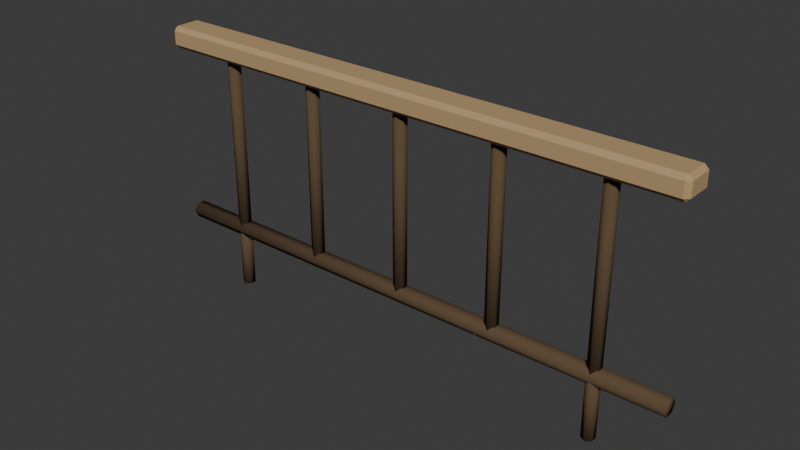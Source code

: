 # Source: lookout_railing_2m.blend  (saved by Blender 5.2.45; exported with 4.5.12 LTS)
import bpy
from mathutils import Matrix  # noqa: F401  (used for matrix-valued properties, if any)

bpy.ops.wm.read_factory_settings(use_empty=True)
scene = bpy.context.scene
scene.name = 'Scene'

# ---- collections
col_collection = bpy.data.collections.new('Collection'); scene.collection.children.link(col_collection)

# ---- materials (node trees are filled in below, after node groups)
mat_metal_001 = bpy.data.materials.new('metal.001')
mat_metal_001.diffuse_color = (0.1095, 0.07227, 0.03955, 1.0)
mat_wood_light_001 = bpy.data.materials.new('wood_light.001')
mat_wood_light_001.diffuse_color = (0.4793, 0.3185, 0.1683, 1.0)

# ---- material node trees
mat_metal_001.use_nodes = True; mat_metal_001.node_tree.nodes.clear()
_N = mat_metal_001.node_tree.nodes; _L = mat_metal_001.node_tree.links
n0 = _N.new('ShaderNodeBsdfPrincipled'); n0.name = 'Principled BSDF'; n0.location = (-200, 100)
n0.inputs[0].default_value = (0.1095, 0.07227, 0.03955, 1.0)
n0.inputs[2].default_value = 0.94
n0.inputs[10].default_value = 0.005
n0.inputs[13].default_value = 0.15
n1 = _N.new('ShaderNodeOutputMaterial'); n1.name = 'Material Output'; n1.location = (200, 100)
_L.new(n0.outputs[0], n1.inputs[0])
n1.is_active_output = True
mat_wood_light_001.use_nodes = True; mat_wood_light_001.node_tree.nodes.clear()
_N = mat_wood_light_001.node_tree.nodes; _L = mat_wood_light_001.node_tree.links
n0 = _N.new('ShaderNodeBsdfPrincipled'); n0.name = 'Principled BSDF'; n0.location = (-200, 100)
n0.inputs[0].default_value = (0.4793, 0.3185, 0.1683, 1.0)
n0.inputs[2].default_value = 0.94
n0.inputs[10].default_value = 0.005
n0.inputs[13].default_value = 0.15
n1 = _N.new('ShaderNodeOutputMaterial'); n1.name = 'Material Output'; n1.location = (200, 100)
_L.new(n0.outputs[0], n1.inputs[0])
n1.is_active_output = True

# ---- world
world_world = bpy.data.worlds.new('World'); scene.world = world_world
world_world.use_nodes = True; world_world.node_tree.nodes.clear()
_N = world_world.node_tree.nodes; _L = world_world.node_tree.links
n0 = _N.new('ShaderNodeOutputWorld'); n0.name = 'World Output'; n0.location = (200, 100)
n1 = _N.new('ShaderNodeBackground'); n1.name = 'Background'; n1.location = (-200, 100)
n1.inputs[0].default_value = (0.05088, 0.05088, 0.05088, 1.0)
_L.new(n1.outputs[0], n0.inputs[0])
n0.is_active_output = True
world_world.color = (0.05088, 0.05088, 0.05088)
world_world.sun_shadow_jitter_overblur = 0.0

# ---- meshes
me_dark_lower_railing = bpy.data.meshes.new('Dark lower railing')
me_dark_lower_railing.from_pydata([(-1.0, -0.032, 0.23), (-1.0, -0.016, 0.2023), (-1.0, 0.016, 0.2023), (-1.0, 0.032, 0.23), (-1.0, 0.016, 0.2577), (-1.0, -0.016, 0.2577), (1.0, -0.032, 0.23), (1.0, -0.016, 0.2023), (1.0, 0.016, 0.2023), (1.0, 0.032, 0.23), (1.0, 0.016, 0.2577), (1.0, -0.016, 0.2577)], [], [(0, 1, 7, 6), (1, 2, 8, 7), (2, 3, 9, 8), (3, 4, 10, 9), (4, 5, 11, 10), (5, 0, 6, 11), (5, 4, 3, 2, 1, 0), (6, 7, 8, 9, 10, 11)])
me_dark_lower_railing.polygons.foreach_set('use_smooth', [True] * 8)
me_dark_lower_railing.materials.append(mat_metal_001)
me_dark_lower_railing.update()
me_open_vertical_bar = bpy.data.meshes.new('Open vertical bar')
me_open_vertical_bar.from_pydata([(-0.75, 0.024, 0.23), (-0.7708, 0.012, 0.23), (-0.7708, -0.012, 0.23), (-0.75, -0.024, 0.23), (-0.7292, -0.012, 0.23), (-0.7292, 0.012, 0.23), (-0.75, 0.024, 0.89), (-0.7708, 0.012, 0.89), (-0.7708, -0.012, 0.89), (-0.75, -0.024, 0.89), (-0.7292, -0.012, 0.89), (-0.7292, 0.012, 0.89)], [], [(0, 1, 7, 6), (1, 2, 8, 7), (2, 3, 9, 8), (3, 4, 10, 9), (4, 5, 11, 10), (5, 0, 6, 11), (5, 4, 3, 2, 1, 0), (6, 7, 8, 9, 10, 11)])
me_open_vertical_bar.polygons.foreach_set('use_smooth', [True] * 8)
me_open_vertical_bar.materials.append(mat_metal_001)
me_open_vertical_bar.update()
me_open_vertical_bar_001 = bpy.data.meshes.new('Open vertical bar.001')
me_open_vertical_bar_001.from_pydata([(-0.375, 0.024, 0.23), (-0.3958, 0.012, 0.23), (-0.3958, -0.012, 0.23), (-0.375, -0.024, 0.23), (-0.3542, -0.012, 0.23), (-0.3542, 0.012, 0.23), (-0.375, 0.024, 0.89), (-0.3958, 0.012, 0.89), (-0.3958, -0.012, 0.89), (-0.375, -0.024, 0.89), (-0.3542, -0.012, 0.89), (-0.3542, 0.012, 0.89)], [], [(0, 1, 7, 6), (1, 2, 8, 7), (2, 3, 9, 8), (3, 4, 10, 9), (4, 5, 11, 10), (5, 0, 6, 11), (5, 4, 3, 2, 1, 0), (6, 7, 8, 9, 10, 11)])
me_open_vertical_bar_001.polygons.foreach_set('use_smooth', [True] * 8)
me_open_vertical_bar_001.materials.append(mat_metal_001)
me_open_vertical_bar_001.update()
me_open_vertical_bar_002 = bpy.data.meshes.new('Open vertical bar.002')
me_open_vertical_bar_002.from_pydata([(0.0, 0.024, 0.23), (-0.02078, 0.012, 0.23), (-0.02078, -0.012, 0.23), (-2.939e-18, -0.024, 0.23), (0.02078, -0.012, 0.23), (0.02078, 0.012, 0.23), (0.0, 0.024, 0.89), (-0.02078, 0.012, 0.89), (-0.02078, -0.012, 0.89), (-2.939e-18, -0.024, 0.89), (0.02078, -0.012, 0.89), (0.02078, 0.012, 0.89)], [], [(0, 1, 7, 6), (1, 2, 8, 7), (2, 3, 9, 8), (3, 4, 10, 9), (4, 5, 11, 10), (5, 0, 6, 11), (5, 4, 3, 2, 1, 0), (6, 7, 8, 9, 10, 11)])
me_open_vertical_bar_002.polygons.foreach_set('use_smooth', [True] * 8)
me_open_vertical_bar_002.materials.append(mat_metal_001)
me_open_vertical_bar_002.update()
me_open_vertical_bar_003 = bpy.data.meshes.new('Open vertical bar.003')
me_open_vertical_bar_003.from_pydata([(0.375, 0.024, 0.23), (0.3542, 0.012, 0.23), (0.3542, -0.012, 0.23), (0.375, -0.024, 0.23), (0.3958, -0.012, 0.23), (0.3958, 0.012, 0.23), (0.375, 0.024, 0.89), (0.3542, 0.012, 0.89), (0.3542, -0.012, 0.89), (0.375, -0.024, 0.89), (0.3958, -0.012, 0.89), (0.3958, 0.012, 0.89)], [], [(0, 1, 7, 6), (1, 2, 8, 7), (2, 3, 9, 8), (3, 4, 10, 9), (4, 5, 11, 10), (5, 0, 6, 11), (5, 4, 3, 2, 1, 0), (6, 7, 8, 9, 10, 11)])
me_open_vertical_bar_003.polygons.foreach_set('use_smooth', [True] * 8)
me_open_vertical_bar_003.materials.append(mat_metal_001)
me_open_vertical_bar_003.update()
me_open_vertical_bar_004 = bpy.data.meshes.new('Open vertical bar.004')
me_open_vertical_bar_004.from_pydata([(0.75, 0.024, 0.23), (0.7292, 0.012, 0.23), (0.7292, -0.012, 0.23), (0.75, -0.024, 0.23), (0.7708, -0.012, 0.23), (0.7708, 0.012, 0.23), (0.75, 0.024, 0.89), (0.7292, 0.012, 0.89), (0.7292, -0.012, 0.89), (0.75, -0.024, 0.89), (0.7708, -0.012, 0.89), (0.7708, 0.012, 0.89)], [], [(0, 1, 7, 6), (1, 2, 8, 7), (2, 3, 9, 8), (3, 4, 10, 9), (4, 5, 11, 10), (5, 0, 6, 11), (5, 4, 3, 2, 1, 0), (6, 7, 8, 9, 10, 11)])
me_open_vertical_bar_004.polygons.foreach_set('use_smooth', [True] * 8)
me_open_vertical_bar_004.materials.append(mat_metal_001)
me_open_vertical_bar_004.update()
me_short_anchored_foot = bpy.data.meshes.new('Short anchored foot')
me_short_anchored_foot.from_pydata([(-0.75, 0.024, 0.0), (-0.7708, 0.012, 0.0), (-0.7708, -0.012, 0.0), (-0.75, -0.024, 0.0), (-0.7292, -0.012, 0.0), (-0.7292, 0.012, 0.0), (-0.75, 0.024, 0.23), (-0.7708, 0.012, 0.23), (-0.7708, -0.012, 0.23), (-0.75, -0.024, 0.23), (-0.7292, -0.012, 0.23), (-0.7292, 0.012, 0.23)], [], [(0, 1, 7, 6), (1, 2, 8, 7), (2, 3, 9, 8), (3, 4, 10, 9), (4, 5, 11, 10), (5, 0, 6, 11), (5, 4, 3, 2, 1, 0), (6, 7, 8, 9, 10, 11)])
me_short_anchored_foot.polygons.foreach_set('use_smooth', [True] * 8)
me_short_anchored_foot.materials.append(mat_metal_001)
me_short_anchored_foot.update()
me_short_anchored_foot_001 = bpy.data.meshes.new('Short anchored foot.001')
me_short_anchored_foot_001.from_pydata([(0.75, 0.024, 0.0), (0.7292, 0.012, 0.0), (0.7292, -0.012, 0.0), (0.75, -0.024, 0.0), (0.7708, -0.012, 0.0), (0.7708, 0.012, 0.0), (0.75, 0.024, 0.23), (0.7292, 0.012, 0.23), (0.7292, -0.012, 0.23), (0.75, -0.024, 0.23), (0.7708, -0.012, 0.23), (0.7708, 0.012, 0.23)], [], [(0, 1, 7, 6), (1, 2, 8, 7), (2, 3, 9, 8), (3, 4, 10, 9), (4, 5, 11, 10), (5, 0, 6, 11), (5, 4, 3, 2, 1, 0), (6, 7, 8, 9, 10, 11)])
me_short_anchored_foot_001.polygons.foreach_set('use_smooth', [True] * 8)
me_short_anchored_foot_001.materials.append(mat_metal_001)
me_short_anchored_foot_001.update()
me_cube_011 = bpy.data.meshes.new('Cube.011')
me_cube_011.from_pydata([(-1.0, -0.06, -0.04), (-1.0, -0.06, 0.04), (-1.0, 0.06, -0.04), (-1.0, 0.06, 0.04), (1.0, -0.06, -0.04), (1.0, -0.06, 0.04), (1.0, 0.06, -0.04), (1.0, 0.06, 0.04)], [], [(0, 1, 3, 2), (2, 3, 7, 6), (6, 7, 5, 4), (4, 5, 1, 0), (2, 6, 4, 0), (7, 3, 1, 5)])
_uv = me_cube_011.uv_layers.new(name='UVMap')
_uv.uv.foreach_set('vector', [0.375, 0.0, 0.625, 0.0, 0.625, 0.25, 0.375, 0.25, 0.375, 0.25, 0.625, 0.25, 0.625, 0.5, 0.375, 0.5, 0.375, 0.5, 0.625, 0.5, 0.625, 0.75, 0.375, 0.75, 0.375, 0.75, 0.625, 0.75, 0.625, 1.0, 0.375, 1.0, 0.125, 0.5, 0.375, 0.5, 0.375, 0.75, 0.125, 0.75, 0.625, 0.5, 0.875, 0.5, 0.875, 0.75, 0.625, 0.75])
me_cube_011.materials.append(mat_wood_light_001)
me_cube_011.update()

# ---- objects
ob_lookout_railing_2m___installation_pivot = bpy.data.objects.new('lookout_railing_2m / installation pivot', None)
ob_dark_lower_railing = bpy.data.objects.new('Dark lower railing', me_dark_lower_railing)
ob_open_vertical_bar = bpy.data.objects.new('Open vertical bar', me_open_vertical_bar)
ob_open_vertical_bar_001 = bpy.data.objects.new('Open vertical bar.001', me_open_vertical_bar_001)
ob_open_vertical_bar_002 = bpy.data.objects.new('Open vertical bar.002', me_open_vertical_bar_002)
ob_open_vertical_bar_003 = bpy.data.objects.new('Open vertical bar.003', me_open_vertical_bar_003)
ob_open_vertical_bar_004 = bpy.data.objects.new('Open vertical bar.004', me_open_vertical_bar_004)
ob_short_anchored_foot = bpy.data.objects.new('Short anchored foot', me_short_anchored_foot)
ob_short_anchored_foot_001 = bpy.data.objects.new('Short anchored foot.001', me_short_anchored_foot_001)
ob_broad_muted_wood_handrail = bpy.data.objects.new('Broad muted wood handrail', me_cube_011)

# ---- transforms, parenting, visibility, modifiers, constraints
ob_lookout_railing_2m___installation_pivot.location = (0.0, 0.0, 0.0)
ob_dark_lower_railing.parent = ob_lookout_railing_2m___installation_pivot
ob_dark_lower_railing.location = (0.0, 0.0, 0.0)
ob_open_vertical_bar.parent = ob_lookout_railing_2m___installation_pivot
ob_open_vertical_bar.location = (0.0, 0.0, 0.0)
ob_open_vertical_bar_001.parent = ob_lookout_railing_2m___installation_pivot
ob_open_vertical_bar_001.location = (0.0, 0.0, 0.0)
ob_open_vertical_bar_002.parent = ob_lookout_railing_2m___installation_pivot
ob_open_vertical_bar_002.location = (0.0, 0.0, 0.0)
ob_open_vertical_bar_003.parent = ob_lookout_railing_2m___installation_pivot
ob_open_vertical_bar_003.location = (0.0, 0.0, 0.0)
ob_open_vertical_bar_004.parent = ob_lookout_railing_2m___installation_pivot
ob_open_vertical_bar_004.location = (0.0, 0.0, 0.0)
ob_short_anchored_foot.parent = ob_lookout_railing_2m___installation_pivot
ob_short_anchored_foot.location = (0.0, 0.0, 0.0)
ob_short_anchored_foot_001.parent = ob_lookout_railing_2m___installation_pivot
ob_short_anchored_foot_001.location = (0.0, 0.0, 0.0)
ob_broad_muted_wood_handrail.parent = ob_lookout_railing_2m___installation_pivot
ob_broad_muted_wood_handrail.location = (0.0, 0.0, 0.93)
_m = ob_broad_muted_wood_handrail.modifiers.new('Soft edge', 'BEVEL')
_m.width = 0.015
_m.width_pct = 0.015
_m = ob_broad_muted_wood_handrail.modifiers.new('Weighted corner normals', 'WEIGHTED_NORMAL')
_m.keep_sharp = True

# ---- collection membership
scene.collection.objects.link(ob_lookout_railing_2m___installation_pivot)
scene.collection.objects.link(ob_dark_lower_railing)
scene.collection.objects.link(ob_open_vertical_bar)
scene.collection.objects.link(ob_open_vertical_bar_001)
scene.collection.objects.link(ob_open_vertical_bar_002)
scene.collection.objects.link(ob_open_vertical_bar_003)
scene.collection.objects.link(ob_open_vertical_bar_004)
scene.collection.objects.link(ob_short_anchored_foot)
scene.collection.objects.link(ob_short_anchored_foot_001)
col_collection.objects.link(ob_broad_muted_wood_handrail)

# ---- scene / render settings (as saved in the file)
scene.frame_start = 1; scene.frame_end = 250; scene.frame_set(1)
scene.render.engine = 'BLENDER_EEVEE_NEXT'
scene.render.bake_bias = 0.0
scene.render.bake_samples = 0
scene.render.compositor_device = 'GPU'
scene.eevee.use_volume_custom_range = False
scene.eevee.fast_gi_thickness_near = 0.1
scene.eevee.fast_gi_thickness_far = 0.0
scene.eevee.ray_tracing_options.screen_trace_thickness = 0.1
bpy.context.view_layer.update()

# ---- added for rendering (the .blend has no active camera and no usable light): camera, sun
cam_auto = bpy.data.cameras.new('AutoCamera')
cam_auto.lens = 50.0
cam_auto.sensor_width = 36.0
cam_auto.clip_end = 1000.0
ob_auto_camera = bpy.data.objects.new('AutoCamera', cam_auto)
scene.collection.objects.link(ob_auto_camera)
ob_auto_camera.location = (2.0596, -2.47152, 2.13268)
ob_auto_camera.rotation_euler = (1.09748, -7.21219e-08, 0.694738)
scene.camera = ob_auto_camera
light_auto_sun = bpy.data.lights.new('AutoSun', 'SUN')
light_auto_sun.energy = 3.0
light_auto_sun.angle = 0.0523599
ob_auto_sun = bpy.data.objects.new('AutoSun', light_auto_sun)
scene.collection.objects.link(ob_auto_sun)
ob_auto_sun.rotation_euler = (0.872665, 0.174533, 0.523599)
bpy.context.view_layer.update()
